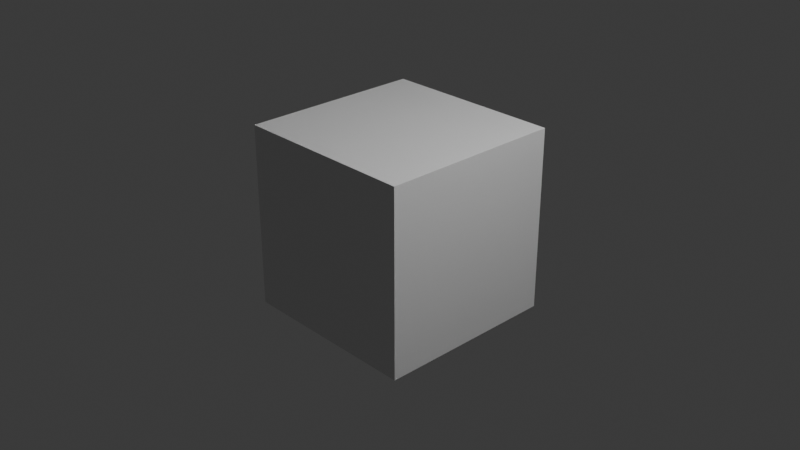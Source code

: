 # Source: isolated-proof.blend  (saved by Blender 5.2.44; exported with 4.5.12 LTS)
import bpy
from mathutils import Matrix  # noqa: F401  (used for matrix-valued properties, if any)

bpy.ops.wm.read_factory_settings(use_empty=True)
scene = bpy.context.scene
scene.name = 'Scene'

# ---- collections
col_collection = bpy.data.collections.new('Collection'); scene.collection.children.link(col_collection)
col_isolatedproof = bpy.data.collections.new('IsolatedProof'); scene.collection.children.link(col_isolatedproof)

# ---- materials (node trees are filled in below, after node groups)
mat_material = bpy.data.materials.new('Material')
mat_material.alpha_threshold = 0.0
mat_material.use_backface_culling_lightprobe_volume = False
mat_material.roughness = 0.5
mat_material.line_color = (0.0, 0.0, 0.0, 1.0)

# ---- material node trees
mat_material.use_nodes = True; mat_material.node_tree.nodes.clear()
_N = mat_material.node_tree.nodes; _L = mat_material.node_tree.links
n0 = _N.new('ShaderNodeOutputMaterial'); n0.name = 'Material Output'; n0.location = (200, 100)
n1 = _N.new('ShaderNodeBsdfPrincipled'); n1.name = 'Principled BSDF'; n1.location = (-200, 100)
n1.inputs[10].default_value = 0.005
_L.new(n1.outputs[0], n0.inputs[0])
n0.is_active_output = True

# ---- world
world_world = bpy.data.worlds.new('World'); scene.world = world_world
world_world.use_nodes = True; world_world.node_tree.nodes.clear()
_N = world_world.node_tree.nodes; _L = world_world.node_tree.links
n0 = _N.new('ShaderNodeOutputWorld'); n0.name = 'World Output'; n0.location = (200, 100)
n1 = _N.new('ShaderNodeBackground'); n1.name = 'Background'; n1.location = (-200, 100)
n1.inputs[0].default_value = (0.05088, 0.05088, 0.05088, 1.0)
_L.new(n1.outputs[0], n0.inputs[0])
n0.is_active_output = True
world_world.color = (0.05088, 0.05088, 0.05088)
world_world.sun_shadow_jitter_overblur = 0.0

# ---- cameras
cam_camera = bpy.data.cameras.new('Camera')
cam_camera.clip_end = 100.0
cam_camera.ortho_scale = 7.314

# ---- lights
light_light = bpy.data.lights.new('Light', 'POINT')
light_light.energy = 1000.0
light_light.shadow_soft_size = 0.1

# ---- meshes
me_cube = bpy.data.meshes.new('Cube')
me_cube.from_pydata([(1.0, 1.0, 1.0), (1.0, 1.0, -1.0), (1.0, -1.0, 1.0), (1.0, -1.0, -1.0), (-1.0, 1.0, 1.0), (-1.0, 1.0, -1.0), (-1.0, -1.0, 1.0), (-1.0, -1.0, -1.0)], [], [(0, 4, 6, 2), (3, 2, 6, 7), (7, 6, 4, 5), (5, 1, 3, 7), (1, 0, 2, 3), (5, 4, 0, 1)])
_uv = me_cube.uv_layers.new(name='UVMap')
_uv.uv.foreach_set('vector', [0.625, 0.5, 0.875, 0.5, 0.875, 0.75, 0.625, 0.75, 0.375, 0.75, 0.625, 0.75, 0.625, 1.0, 0.375, 1.0, 0.375, 0.0, 0.625, 0.0, 0.625, 0.25, 0.375, 0.25, 0.125, 0.5, 0.375, 0.5, 0.375, 0.75, 0.125, 0.75, 0.375, 0.5, 0.625, 0.5, 0.625, 0.75, 0.375, 0.75, 0.375, 0.25, 0.625, 0.25, 0.625, 0.5, 0.375, 0.5])
me_cube.materials.append(mat_material)
me_cube.use_mirror_vertex_groups = False
me_cube.update()
me_cube_001 = bpy.data.meshes.new('Cube.001')
me_cube_001.from_pydata([(-1.0, -1.0, -1.0), (-1.0, -1.0, 1.0), (-1.0, 1.0, -1.0), (-1.0, 1.0, 1.0), (1.0, -1.0, -1.0), (1.0, -1.0, 1.0), (1.0, 1.0, -1.0), (1.0, 1.0, 1.0)], [], [(0, 1, 3, 2), (2, 3, 7, 6), (6, 7, 5, 4), (4, 5, 1, 0), (2, 6, 4, 0), (7, 3, 1, 5)])
_uv = me_cube_001.uv_layers.new(name='UVMap')
_uv.uv.foreach_set('vector', [0.375, 0.0, 0.625, 0.0, 0.625, 0.25, 0.375, 0.25, 0.375, 0.25, 0.625, 0.25, 0.625, 0.5, 0.375, 0.5, 0.375, 0.5, 0.625, 0.5, 0.625, 0.75, 0.375, 0.75, 0.375, 0.75, 0.625, 0.75, 0.625, 1.0, 0.375, 1.0, 0.125, 0.5, 0.375, 0.5, 0.375, 0.75, 0.125, 0.75, 0.625, 0.5, 0.875, 0.5, 0.875, 0.75, 0.625, 0.75])
me_cube_001.update()

# ---- objects
ob_cube = bpy.data.objects.new('Cube', me_cube)
ob_light = bpy.data.objects.new('Light', light_light)
ob_camera = bpy.data.objects.new('Camera', cam_camera)
ob_isolatedproofcube = bpy.data.objects.new('IsolatedProofCube', me_cube_001)

# ---- transforms, parenting, visibility, modifiers, constraints
ob_cube.location = (0.0, 0.0, 0.0)
ob_cube.lock_rotations_4d = False
ob_cube.empty_display_type = 'ARROWS'
ob_cube.lineart.crease_threshold = 0.0
ob_light.location = (4.076, 1.005, 5.904)
ob_light.rotation_euler = (0.6503, 0.05522, 1.866)
ob_light.lock_rotations_4d = False
ob_light.empty_display_type = 'ARROWS'
ob_light.color = (0.0, 0.0, 0.0, 0.0)
ob_light.lineart.crease_threshold = 0.0
ob_camera.location = (7.359, -6.926, 4.958)
ob_camera.rotation_euler = (1.109, 0.0, 0.8149)
ob_camera.lock_rotations_4d = False
ob_camera.empty_display_type = 'ARROWS'
ob_camera.color = (0.0, 0.0, 0.0, 0.0)
ob_camera.display_type = 'WIRE'
ob_camera.lineart.crease_threshold = 0.0
ob_isolatedproofcube.location = (3.0, 4.0, 5.0)
ob_isolatedproofcube.scale = (1.0, 2.0, 1.0)

# ---- collection membership
col_collection.objects.link(ob_cube)
col_collection.objects.link(ob_light)
col_collection.objects.link(ob_camera)
col_collection.objects.link(ob_isolatedproofcube)
col_isolatedproof.objects.link(ob_isolatedproofcube)

# ---- scene / render settings (as saved in the file)
scene.camera = ob_camera
scene.frame_start = 1; scene.frame_end = 250; scene.frame_set(1)
scene.render.engine = 'BLENDER_EEVEE_NEXT'
scene.render.bake_bias = 0.0
scene.render.bake_samples = 0
scene.render.compositor_device = 'GPU'
scene.eevee.use_volume_custom_range = False
scene.eevee.fast_gi_thickness_near = 0.1
scene.eevee.fast_gi_thickness_far = 0.0
scene.eevee.ray_tracing_options.screen_trace_thickness = 0.1
bpy.context.view_layer.update()

